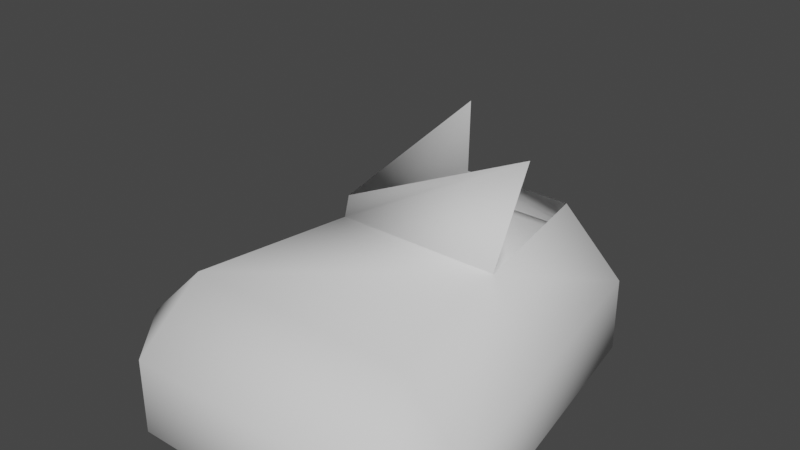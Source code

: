 # Source: zombieTest.blend  (saved by Blender 2.93.20; exported with 4.5.12 LTS)
import bpy
from mathutils import Matrix  # noqa: F401  (used for matrix-valued properties, if any)

bpy.ops.wm.read_factory_settings(use_empty=True)
scene = bpy.context.scene
scene.name = 'Scene'

# ---- collections
col_collection = bpy.data.collections.new('Collection'); scene.collection.children.link(col_collection)

# ---- world
world_world = bpy.data.worlds.new('World'); scene.world = world_world
world_world.use_nodes = True; world_world.node_tree.nodes.clear()
_N = world_world.node_tree.nodes; _L = world_world.node_tree.links
n0 = _N.new('ShaderNodeOutputWorld'); n0.name = 'World Output'; n0.location = (300, 300)
n1 = _N.new('ShaderNodeBackground'); n1.name = 'Background'; n1.location = (10, 300)
n1.inputs[0].default_value = (0.05088, 0.05088, 0.05088, 1.0)
_L.new(n1.outputs[0], n0.inputs[0])
n0.is_active_output = True
world_world.color = (0.05088, 0.05088, 0.05088)
world_world.use_sun_shadow = False
world_world.sun_shadow_jitter_overblur = 0.0

# ---- meshes
me_zombie = bpy.data.meshes.new('Zombie')
me_zombie.from_pydata([(0.6405, -1.761e-08, 0.3314), (0.3173, 0.3173, 0.2402), (0.3331, 1.863e-09, 0.19), (0.3173, -0.3173, 0.2402), (0.2721, -0.2389, -0.1757), (0.2542, -0.3389, -0.07569), (0.1705, -0.2403, -0.07569), (0.2542, -0.3389, 0.04401), (0.2721, -0.2389, 0.144), (0.1705, -0.2403, 0.04401), (0.3552, 0.2624, -0.1757), (0.2541, 0.2638, -0.07569), (0.3704, 0.3624, -0.07569), (0.3552, 0.2624, 0.144), (0.3704, 0.3624, 0.04401), (0.2541, 0.2638, 0.04401), (0.6262, -0.2389, -0.1757), (0.7278, -0.2403, -0.07569), (0.6442, -0.3389, -0.07569), (0.6262, -0.2389, 0.144), (0.6442, -0.3389, 0.04401), (0.7278, -0.2403, 0.04401), (0.5431, 0.2624, -0.1757), (0.5279, 0.3624, -0.07569), (0.6442, 0.2638, -0.07569), (0.5431, 0.2624, 0.144), (0.6442, 0.2638, 0.04401), (0.5279, 0.3624, 0.04401), (0.5847, 0.01175, 0.144), (0.3137, 0.01175, 0.144)], [(2, 3)], [(13, 29, 2, 1), (18, 20, 7, 5), (24, 26, 21, 17), (6, 9, 15, 11), (12, 14, 27, 23), (4, 5, 6), (7, 8, 9), (10, 11, 12), (13, 14, 15), (16, 17, 18), (19, 20, 21), (22, 23, 24), (25, 26, 27), (10, 4, 6, 11), (5, 7, 9, 6), (8, 29, 13, 15, 9), (14, 12, 11, 15), (22, 10, 12, 23), (13, 25, 27, 14), (26, 24, 23, 27), (16, 22, 24, 17), (25, 28, 19, 21, 26), (20, 18, 17, 21), (4, 16, 18, 5), (19, 8, 7, 20), (10, 22, 16, 4), (28, 29, 8, 19), (29, 28, 0, 2)])
me_zombie.polygons.foreach_set('use_smooth', [True] * 28)
_uv = me_zombie.uv_layers.new(name='UVMap')
_uv.uv.foreach_set('vector', [0.625, 0.2202, 0.625, 0.1308, 0.3125, 0.625, 0.3125, 0.5625, 0.4532, 0.7924, 0.5468, 0.7924, 0.5468, 0.9576, 0.4532, 0.9576, 0.4532, 0.5352, 0.5468, 0.5352, 0.5468, 0.7148, 0.4532, 0.7148, 0.4532, 0.03517, 0.5468, 0.03517, 0.5468, 0.2148, 0.4532, 0.2148, 0.4532, 0.3199, 0.5468, 0.3199, 0.5468, 0.4301, 0.4532, 0.4301, 0.1716, 0.7144, 0.1674, 0.75, 0.125, 0.7148, 0.5468, 0.005752, 0.625, 0.04148, 0.625, 0.03517, 0.1881, 0.5356, 0.125, 0.5352, 0.1949, 0.5, 0.625, 0.2202, 0.5468, 0.25, 0.625, 0.2148, 0.3284, 0.7144, 0.375, 0.7148, 0.3326, 0.75, 0.625, 0.8, 0.625, 0.7924, 0.5468, 0.75, 0.3119, 0.5356, 0.3051, 0.5, 0.375, 0.5352, 0.625, 0.4407, 0.5468, 0.5, 0.625, 0.4301, 0.1881, 0.5356, 0.1716, 0.7144, 0.125, 0.7148, 0.125, 0.5352, 0.4532, 0.0, 0.5468, 0.0, 0.5468, 0.03517, 0.4532, 0.03517, 0.625, 0.04148, 0.625, 0.1308, 0.625, 0.2202, 0.5468, 0.2148, 0.5468, 0.03517, 0.5468, 0.3199, 0.4532, 0.3199, 0.4532, 0.2148, 0.5468, 0.2148, 0.3119, 0.5356, 0.1881, 0.5356, 0.1949, 0.5, 0.3051, 0.5, 0.625, 0.3093, 0.625, 0.4407, 0.5468, 0.4301, 0.5468, 0.3199, 0.5468, 0.5352, 0.4532, 0.5352, 0.4532, 0.4301, 0.5468, 0.4301, 0.3284, 0.7144, 0.3119, 0.5356, 0.4532, 0.5352, 0.4532, 0.7148, 0.6881, 0.5356, 0.6799, 0.625, 0.6716, 0.7144, 0.5468, 0.7148, 0.5468, 0.5352, 0.5468, 0.7924, 0.4532, 0.7924, 0.4532, 0.7148, 0.5468, 0.7148, 0.1716, 0.7144, 0.3284, 0.7144, 0.3326, 0.75, 0.1674, 0.75, 0.625, 0.8, 0.625, 0.95, 0.5468, 0.9576, 0.5468, 0.7924, 0.1881, 0.5356, 0.3119, 0.5356, 0.3284, 0.7144, 0.1716, 0.7144, 0.6799, 0.625, 0.8201, 0.625, 0.8284, 0.7144, 0.6716, 0.7144, 0.8201, 0.625, 0.6799, 0.625, 0.375, 0.625, 0.3125, 0.625])
me_zombie.use_remesh_fix_poles = True
me_zombie.use_remesh_preserve_attributes = False
me_zombie.update()
arm_armature = bpy.data.armatures.new('Armature')  # bones are not reproduced

# ---- objects
ob_cube = bpy.data.objects.new('Cube', me_zombie)
ob_armature = bpy.data.objects.new('Armature', arm_armature)

# ---- transforms, parenting, visibility, modifiers, constraints
ob_cube.parent = ob_armature
ob_cube.matrix_parent_inverse = Matrix(((1.0, -0.0, 0.0, -0.0), (-0.0, 1.0, -0.0, 0.0), (0.0, -0.0, 1.0, -0.354), (-0.0, 0.0, -0.0, 1.0)))
ob_cube.location = (0.0, 0.0, 0.0)
_vg = ob_cube.vertex_groups.new(name='Torso')
for _i, _w in zip([0, 1, 2, 3, 8, 9, 13, 14, 15, 25, 26, 27, 28, 29], [0.5648, 0.5576, 0.4127, 0.7659, 0.03197, 0.02359, 0.205, 0.05719, 0.06656, 0.134, 0.02362, 0.03232, 0.0953, 0.1995]): _vg.add([_i], _w, 'REPLACE')
_vg = ob_cube.vertex_groups.new(name='Foot.L')
for _i, _w in zip([0, 1, 2, 3, 4, 5, 6, 7, 8, 9, 10, 11, 12, 13, 14, 15, 16, 17, 18, 19, 20, 21, 22, 23, 24, 25, 26, 27, 28, 29], [0.3845, 0.4127, 0.5663, 0.1617, 0.9933, 0.9899, 0.9826, 0.9809, 0.957, 0.9615, 0.9915, 0.9738, 0.9775, 0.7841, 0.9398, 0.9301, 0.9965, 0.9915, 0.9947, 0.9773, 0.9905, 0.9816, 0.9936, 0.9826, 0.9858, 0.8583, 0.9608, 0.9565, 0.897, 0.7911]): _vg.add([_i], _w, 'REPLACE')
_vg = ob_cube.vertex_groups.new(name='Arm.L')
for _i, _w in zip([0, 3], [0.02248, 0.03731]): _vg.add([_i], _w, 'REPLACE')
_vg = ob_cube.vertex_groups.new(name='Head')
_vg = ob_cube.vertex_groups.new(name='Foot.R')
_vg = ob_cube.vertex_groups.new(name='Arm.R')
_m = ob_cube.modifiers.new('Armature', 'ARMATURE')
_m.object = ob_armature
ob_armature.location = (0.0, 0.0, 0.354)
ob_armature.show_in_front = True

# ---- collection membership
col_collection.objects.link(ob_cube)
col_collection.objects.link(ob_armature)

# ---- scene / render settings (as saved in the file)
scene.frame_start = 0; scene.frame_end = 80; scene.frame_set(48)
scene.render.engine = 'BLENDER_EEVEE_NEXT'
scene.cycles.use_denoising = False
scene.cycles.samples = 128
scene.cycles.sampling_pattern = 'TABULATED_SOBOL'
scene.cycles.use_adaptive_sampling = False
scene.cycles.use_light_tree = False
scene.view_settings.view_transform = 'Filmic'
bpy.context.view_layer.update()

# ---- added for rendering (the .blend has no active camera and no usable light): camera, sun
cam_auto = bpy.data.cameras.new('AutoCamera')
cam_auto.lens = 50.0
cam_auto.sensor_width = 36.0
cam_auto.clip_end = 1000.0
ob_auto_camera = bpy.data.objects.new('AutoCamera', cam_auto)
scene.collection.objects.link(ob_auto_camera)
ob_auto_camera.location = (1.32552, -1.07441, 0.889228)
ob_auto_camera.rotation_euler = (1.09748, -7.21219e-08, 0.694738)
scene.camera = ob_auto_camera
light_auto_sun = bpy.data.lights.new('AutoSun', 'SUN')
light_auto_sun.energy = 3.0
light_auto_sun.angle = 0.0523599
ob_auto_sun = bpy.data.objects.new('AutoSun', light_auto_sun)
scene.collection.objects.link(ob_auto_sun)
ob_auto_sun.rotation_euler = (0.872665, 0.174533, 0.523599)
bpy.context.view_layer.update()
